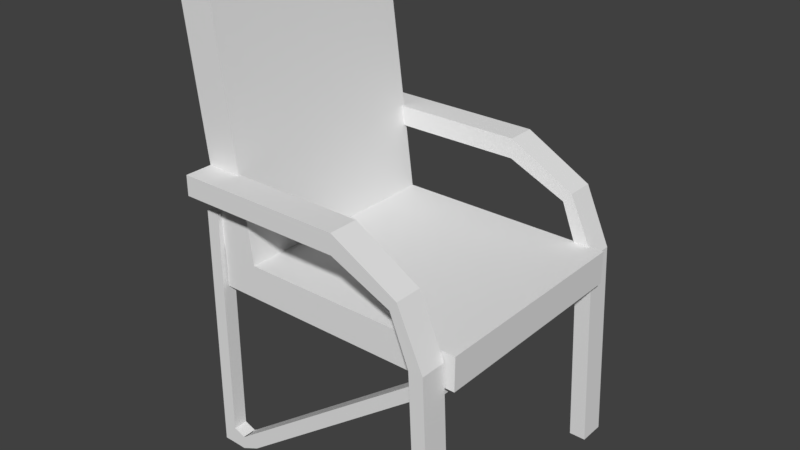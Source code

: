 # Source: lectorium_chair_collision.blend  (saved by Blender 2.79.0; exported with 4.5.12 LTS)
import bpy
from mathutils import Matrix  # noqa: F401  (used for matrix-valued properties, if any)

bpy.ops.wm.read_factory_settings(use_empty=True)
scene = bpy.context.scene
scene.name = 'Scene'

# ---- collections
col_collection_11 = bpy.data.collections.new('Collection 11'); scene.collection.children.link(col_collection_11)

# ---- world
world_world = bpy.data.worlds.new('World'); scene.world = world_world
world_world.color = (0.05088, 0.05088, 0.05088)
world_world.use_sun_shadow = False
world_world.sun_shadow_jitter_overblur = 0.0
world_world.cycles.sampling_method = 'MANUAL'

# ---- meshes
me_cube = bpy.data.meshes.new('Cube')
me_cube.from_pydata([(-0.2559, -0.3848, -0.2669), (-0.2559, -0.3848, -0.1519), (-0.2559, 0.3811, -0.2669), (-0.2559, 0.3811, -0.1519), (0.6409, -0.3848, -0.2669), (0.6409, -0.3848, -0.1519), (0.6409, 0.3811, -0.2669), (0.6409, 0.3811, -0.1519), (-0.1309, 0.3811, -0.2669), (-0.1309, 0.3811, -0.1519), (-0.1309, -0.3848, -0.2669), (-0.1309, -0.3848, -0.1519), (-0.3763, -0.3848, 0.7364), (-0.3763, 0.3811, 0.7364), (-0.2513, -0.3848, 0.7364), (-0.2513, 0.3811, 0.7364), (0.5899, -0.4796, -0.8828), (0.5569, -0.4796, -0.1831), (0.5899, -0.3884, -0.8828), (0.5569, -0.3884, -0.1831), (0.6392, -0.4796, -0.8828), (0.6061, -0.4796, -0.1831), (0.6392, -0.3884, -0.8828), (0.6061, -0.3884, -0.1831), (0.5815, 0.3741, -0.8828), (0.5485, 0.3741, -0.1831), (0.5815, 0.4672, -0.8828), (0.5485, 0.4672, -0.1831), (0.6392, 0.3741, -0.8828), (0.6061, 0.3741, -0.1831), (0.6392, 0.4672, -0.8828), (0.6061, 0.4672, -0.1831), (-0.3111, 0.3438, -0.8828), (-0.307, 0.3438, -0.01105), (-0.3111, 0.3936, -0.8828), (-0.307, 0.3936, -0.01105), (-0.2649, 0.3438, -0.8828), (-0.2608, 0.3438, -0.01105), (-0.2649, 0.3936, -0.8828), (-0.2608, 0.3936, -0.01105), (-0.2628, 0.3936, -0.82), (-0.2628, 0.3438, -0.82), (-0.2212, 0.3936, -0.8361), (-0.2233, 0.3936, -0.8838), (-0.2233, 0.3438, -0.8838), (-0.2212, 0.3438, -0.8361), (-0.2104, 0.3936, -0.8291), (-0.16, 0.3936, -0.8538), (-0.16, 0.3438, -0.8538), (-0.2104, 0.3438, -0.8291), (0.3222, 0.393, -0.4203), (0.3727, 0.393, -0.4511), (0.3727, 0.3438, -0.4511), (0.3222, 0.3438, -0.4203), (0.5031, 0.3869, -0.3026), (0.5262, 0.3869, -0.3438), (0.5262, 0.3377, -0.3438), (0.5031, 0.3377, -0.3026), (-0.3111, -0.4016, -0.8828), (-0.307, -0.4016, -0.01105), (-0.3111, -0.3519, -0.8828), (-0.307, -0.3519, -0.01105), (-0.2649, -0.4016, -0.8828), (-0.2608, -0.4016, -0.01105), (-0.2649, -0.3519, -0.8828), (-0.2608, -0.3519, -0.01105), (-0.2628, -0.3519, -0.82), (-0.2628, -0.4016, -0.82), (-0.2212, -0.3519, -0.8361), (-0.2233, -0.3519, -0.8838), (-0.2233, -0.4016, -0.8838), (-0.2212, -0.4016, -0.8361), (-0.2104, -0.3519, -0.8291), (-0.16, -0.3519, -0.8538), (-0.16, -0.4016, -0.8538), (-0.2104, -0.4016, -0.8291), (0.5389, -0.3934, -0.3151), (0.5389, -0.3934, -0.2658), (0.5389, 0.3776, -0.3151), (0.5389, 0.3776, -0.2658), (0.585, -0.3934, -0.3151), (0.585, -0.3934, -0.2658), (0.585, 0.3776, -0.3151), (0.585, 0.3776, -0.2658), (0.5556, 0.3869, -0.2457), (0.5787, 0.3869, -0.2869), (0.5787, 0.3377, -0.2869), (0.5556, 0.3377, -0.2457), (0.5459, -0.3519, -0.2667), (0.575, -0.3519, -0.2971), (0.575, -0.4016, -0.2971), (0.5459, -0.4016, -0.2667), (-0.296, 0.3692, 0.07032), (-0.296, 0.3692, 0.1391), (-0.296, 0.4708, 0.07032), (-0.296, 0.4708, 0.1391), (0.2855, 0.3692, 0.07032), (0.2855, 0.3692, 0.1391), (0.2855, 0.4708, 0.07032), (0.2855, 0.4708, 0.1391), (-0.296, -0.4787, 0.07032), (-0.296, -0.4787, 0.1391), (-0.296, -0.3771, 0.07032), (-0.296, -0.3771, 0.1391), (0.2855, -0.4787, 0.07032), (0.2855, -0.4787, 0.1391), (0.2855, -0.3771, 0.07032), (0.2855, -0.3771, 0.1391), (0.4877, 0.469, -0.02193), (0.5165, 0.469, 0.01246), (0.5165, 0.3716, 0.01246), (0.4877, 0.3716, -0.02193), (0.4919, -0.3828, -0.02193), (0.5165, -0.3828, 0.01246), (0.5165, -0.4791, 0.01246), (0.4919, -0.4791, -0.02193)], [], [(0, 1, 3, 2), (8, 9, 7, 6), (6, 7, 5, 4), (10, 11, 1, 0), (8, 6, 4, 10), (11, 9, 15, 14), (7, 9, 11, 5), (2, 8, 10, 0), (4, 5, 11, 10), (2, 3, 9, 8), (15, 13, 12, 14), (3, 1, 12, 13), (9, 3, 13, 15), (1, 11, 14, 12), (16, 17, 19, 18), (18, 19, 23, 22), (22, 23, 21, 20), (20, 21, 17, 16), (18, 22, 20, 16), (113, 107, 105, 114), (24, 25, 27, 26), (26, 27, 31, 30), (30, 31, 29, 28), (28, 29, 25, 24), (26, 30, 28, 24), (109, 99, 97, 110), (32, 33, 35, 34), (40, 39, 37, 41), (34, 35, 39, 40, 38), (34, 38, 36, 32), (39, 35, 33, 37), (38, 40, 42, 43), (44, 43, 47, 48), (40, 41, 45, 42), (41, 36, 44, 45), (36, 38, 43, 44), (49, 48, 52, 53), (45, 44, 48, 49), (43, 42, 46, 47), (50, 53, 57, 54), (47, 46, 50, 51), (46, 49, 53, 50), (48, 47, 51, 52), (57, 56, 86, 87), (52, 51, 55, 56), (53, 52, 56, 57), (51, 50, 54, 55), (58, 59, 61, 60), (66, 65, 63, 67), (60, 61, 65, 66, 64), (60, 64, 62, 58), (65, 61, 59, 63), (64, 66, 68, 69), (70, 69, 73, 74), (66, 67, 71, 68), (67, 62, 70, 71), (62, 64, 69, 70), (71, 70, 74, 75), (69, 68, 72, 73), (72, 88, 89, 73), (72, 75, 91, 88), (76, 77, 79, 78), (78, 79, 83, 82), (82, 83, 81, 80), (80, 81, 77, 76), (78, 82, 80, 76), (83, 79, 77, 81), (85, 84, 87, 86), (55, 54, 84, 85), (54, 57, 87, 84), (56, 55, 85, 86), (89, 88, 91, 90), (73, 89, 90, 74), (74, 90, 91, 75), (62, 67, 63, 59, 58), (36, 41, 37, 33, 32), (92, 93, 95, 94), (94, 95, 99, 98), (108, 98, 99, 109), (96, 97, 93, 92), (94, 98, 96, 92), (99, 95, 93, 97), (100, 101, 103, 102), (102, 103, 107, 106), (112, 106, 107, 113), (104, 105, 101, 100), (102, 106, 104, 100), (107, 103, 101, 105), (114, 105, 104, 115), (115, 104, 106, 112), (110, 97, 96, 111), (111, 96, 98, 108), (25, 111, 108, 27), (29, 110, 111, 25), (27, 108, 109, 31), (31, 109, 110, 29), (17, 115, 112, 19), (21, 114, 115, 17), (19, 112, 113, 23), (23, 113, 114, 21)])
me_cube.use_remesh_preserve_volume = False
me_cube.use_remesh_preserve_attributes = False
me_cube.use_mirror_vertex_groups = False
me_cube.update()

# ---- objects
ob_cube = bpy.data.objects.new('Cube', me_cube)

# ---- transforms, parenting, visibility, modifiers, constraints
ob_cube.location = (0.0, 0.0, 0.0)
ob_cube.scale = (47.95, 47.95, 47.95)
ob_cube.lineart.crease_threshold = 0.0

# ---- collection membership
col_collection_11.objects.link(ob_cube)

# ---- scene / render settings (as saved in the file)
scene.frame_start = 1; scene.frame_end = 200; scene.frame_set(58)
scene.render.engine = 'CYCLES'
scene.render.resolution_percentage = 50
scene.render.dither_intensity = 0.0
scene.cycles.use_denoising = False
scene.cycles.samples = 128
scene.cycles.sampling_pattern = 'TABULATED_SOBOL'
scene.cycles.use_adaptive_sampling = False
scene.cycles.use_light_tree = False
scene.cycles.blur_glossy = 0.0
scene.cycles.sample_clamp_indirect = 0.0
scene.view_settings.view_transform = 'Standard'
scene.unit_settings.scale_length = 0.01
bpy.context.view_layer.update()

# ---- added for rendering (the .blend has no active camera and no usable light): camera, sun
cam_auto = bpy.data.cameras.new('AutoCamera')
cam_auto.lens = 50.0
cam_auto.sensor_width = 36.0
cam_auto.clip_end = 1663.28
ob_auto_camera = bpy.data.objects.new('AutoCamera', cam_auto)
scene.collection.objects.link(ob_auto_camera)
ob_auto_camera.location = (101.119, -113.939, 72.2831)
ob_auto_camera.rotation_euler = (1.09748, -7.21219e-08, 0.694738)
scene.camera = ob_auto_camera
light_auto_sun = bpy.data.lights.new('AutoSun', 'SUN')
light_auto_sun.energy = 3.0
light_auto_sun.angle = 0.0523599
ob_auto_sun = bpy.data.objects.new('AutoSun', light_auto_sun)
scene.collection.objects.link(ob_auto_sun)
ob_auto_sun.rotation_euler = (0.872665, 0.174533, 0.523599)
bpy.context.view_layer.update()
